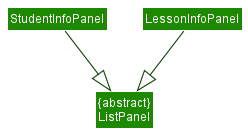

The diagram above was rendered by PlantUML. Its source (embedded in the PNG):
@startuml
!include ../style.puml
skinparam arrowThickness 1.1
skinparam arrowColor UI_COLOR_T4
skinparam classBackgroundColor UI_COLOR

Class "{abstract}\nListPanel" as InfoPanel
Class "StudentInfoPanel"
Class "LessonInfoPanel"

LessonInfoPanel --|> InfoPanel
StudentInfoPanel --|> InfoPanel

@enduml